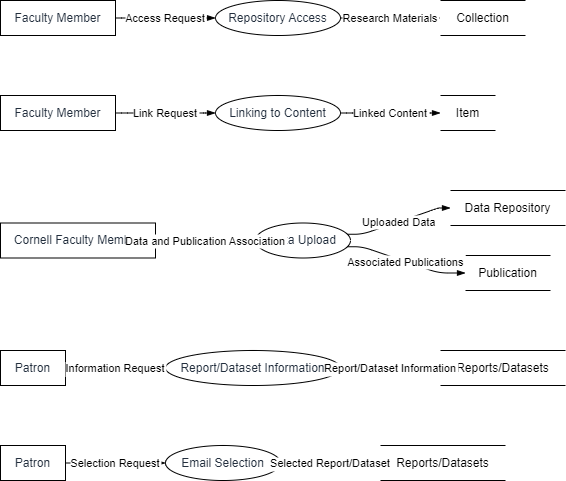

The diagram above was exported from draw.io. Its source (the exported page's mxGraphModel, read from the mxfile embedded in the PNG):
<mxGraphModel dx="794" dy="511" grid="1" gridSize="10" guides="1" tooltips="1" connect="1" arrows="1" fold="1" page="1" pageScale="1" pageWidth="827" pageHeight="1169" math="0" shadow="0">
  <root>
    <mxCell id="0" />
    <mxCell id="1" parent="0" />
    <UserObject label="Faculty Member" type="externalEntity" source="" flow="" placeholders="1" id="5fT8TSgvjkj9puPZQ_QJ-1">
      <mxCell style="shape=rectangle;whiteSpace=wrap;html=1;fillColor=#ffffff;strokeColor=#000000;align=center;verticalAlign=middle;fontColor=#232F3E;" vertex="1" parent="1">
        <mxGeometry width="115" height="35" as="geometry" />
      </mxCell>
    </UserObject>
    <UserObject label="Repository Access" type="process" source="1" flow="Access Request" placeholders="1" id="5fT8TSgvjkj9puPZQ_QJ-2">
      <mxCell style="shape=ellipse;perimeter=ellipsePerimeter;whiteSpace=wrap;html=1;fillColor=#ffffff;strokeColor=#000000;align=center;verticalAlign=middle;fontColor=#232F3E;" vertex="1" parent="1">
        <mxGeometry x="215" width="125" height="35" as="geometry" />
      </mxCell>
    </UserObject>
    <UserObject label="Collection" type="dataStore" source="2" flow="Research Materials" placeholders="1" id="5fT8TSgvjkj9puPZQ_QJ-3">
      <mxCell style="html=1;dashed=0;whiteSpace=wrap;shape=partialRectangle;right=0;left=0;" vertex="1" parent="1">
        <mxGeometry x="440" width="85" height="35" as="geometry" />
      </mxCell>
    </UserObject>
    <UserObject label="Faculty Member" type="externalEntity" source="" flow="" placeholders="1" id="5fT8TSgvjkj9puPZQ_QJ-4">
      <mxCell style="shape=rectangle;whiteSpace=wrap;html=1;fillColor=#ffffff;strokeColor=#000000;align=center;verticalAlign=middle;fontColor=#232F3E;" vertex="1" parent="1">
        <mxGeometry y="95" width="115" height="35" as="geometry" />
      </mxCell>
    </UserObject>
    <UserObject label="Linking to Content" type="process" source="4" flow="Link Request" placeholders="1" id="5fT8TSgvjkj9puPZQ_QJ-5">
      <mxCell style="shape=ellipse;perimeter=ellipsePerimeter;whiteSpace=wrap;html=1;fillColor=#ffffff;strokeColor=#000000;align=center;verticalAlign=middle;fontColor=#232F3E;" vertex="1" parent="1">
        <mxGeometry x="215" y="95" width="125" height="35" as="geometry" />
      </mxCell>
    </UserObject>
    <UserObject label="Item" type="dataStore" source="5" flow="Linked Content" placeholders="1" id="5fT8TSgvjkj9puPZQ_QJ-6">
      <mxCell style="html=1;dashed=0;whiteSpace=wrap;shape=partialRectangle;right=0;left=0;" vertex="1" parent="1">
        <mxGeometry x="440" y="95" width="55" height="35" as="geometry" />
      </mxCell>
    </UserObject>
    <UserObject label="Cornell Faculty Member" type="externalEntity" source="" flow="" placeholders="1" id="5fT8TSgvjkj9puPZQ_QJ-7">
      <mxCell style="shape=rectangle;whiteSpace=wrap;html=1;fillColor=#ffffff;strokeColor=#000000;align=center;verticalAlign=middle;fontColor=#232F3E;" vertex="1" parent="1">
        <mxGeometry y="222.5" width="155" height="35" as="geometry" />
      </mxCell>
    </UserObject>
    <UserObject label="Data Upload" type="process" source="7" flow="Data and Publication Association" placeholders="1" id="5fT8TSgvjkj9puPZQ_QJ-8">
      <mxCell style="shape=ellipse;perimeter=ellipsePerimeter;whiteSpace=wrap;html=1;fillColor=#ffffff;strokeColor=#000000;align=center;verticalAlign=middle;fontColor=#232F3E;" vertex="1" parent="1">
        <mxGeometry x="255" y="222.5" width="95" height="35" as="geometry" />
      </mxCell>
    </UserObject>
    <UserObject label="Data Repository" type="dataStore" source="8" flow="Uploaded Data" placeholders="1" id="5fT8TSgvjkj9puPZQ_QJ-9">
      <mxCell style="html=1;dashed=0;whiteSpace=wrap;shape=partialRectangle;right=0;left=0;" vertex="1" parent="1">
        <mxGeometry x="450" y="190" width="115" height="35" as="geometry" />
      </mxCell>
    </UserObject>
    <UserObject label="Publication" type="dataStore" source="8" flow="Associated Publications" placeholders="1" id="5fT8TSgvjkj9puPZQ_QJ-10">
      <mxCell style="html=1;dashed=0;whiteSpace=wrap;shape=partialRectangle;right=0;left=0;" vertex="1" parent="1">
        <mxGeometry x="465" y="255" width="85" height="35" as="geometry" />
      </mxCell>
    </UserObject>
    <UserObject label="Patron" type="externalEntity" source="" flow="" placeholders="1" id="5fT8TSgvjkj9puPZQ_QJ-11">
      <mxCell style="shape=rectangle;whiteSpace=wrap;html=1;fillColor=#ffffff;strokeColor=#000000;align=center;verticalAlign=middle;fontColor=#232F3E;" vertex="1" parent="1">
        <mxGeometry y="350" width="65" height="35" as="geometry" />
      </mxCell>
    </UserObject>
    <UserObject label="Report/Dataset Information" type="process" source="11" flow="Information Request" placeholders="1" id="5fT8TSgvjkj9puPZQ_QJ-12">
      <mxCell style="shape=ellipse;perimeter=ellipsePerimeter;whiteSpace=wrap;html=1;fillColor=#ffffff;strokeColor=#000000;align=center;verticalAlign=middle;fontColor=#232F3E;" vertex="1" parent="1">
        <mxGeometry x="165" y="350" width="175" height="35" as="geometry" />
      </mxCell>
    </UserObject>
    <UserObject label="Reports/Datasets" type="dataStore" source="12" flow="Report/Dataset Information" placeholders="1" id="5fT8TSgvjkj9puPZQ_QJ-13">
      <mxCell style="html=1;dashed=0;whiteSpace=wrap;shape=partialRectangle;right=0;left=0;" vertex="1" parent="1">
        <mxGeometry x="440" y="350" width="125" height="35" as="geometry" />
      </mxCell>
    </UserObject>
    <UserObject label="Patron" type="externalEntity" source="" flow="" placeholders="1" id="5fT8TSgvjkj9puPZQ_QJ-14">
      <mxCell style="shape=rectangle;whiteSpace=wrap;html=1;fillColor=#ffffff;strokeColor=#000000;align=center;verticalAlign=middle;fontColor=#232F3E;" vertex="1" parent="1">
        <mxGeometry y="445" width="65" height="35" as="geometry" />
      </mxCell>
    </UserObject>
    <UserObject label="Email Selection" type="process" source="14" flow="Selection Request" placeholders="1" id="5fT8TSgvjkj9puPZQ_QJ-15">
      <mxCell style="shape=ellipse;perimeter=ellipsePerimeter;whiteSpace=wrap;html=1;fillColor=#ffffff;strokeColor=#000000;align=center;verticalAlign=middle;fontColor=#232F3E;" vertex="1" parent="1">
        <mxGeometry x="165" y="445" width="115" height="35" as="geometry" />
      </mxCell>
    </UserObject>
    <UserObject label="Reports/Datasets" type="dataStore" source="15" flow="Selected Report/Dataset" placeholders="1" id="5fT8TSgvjkj9puPZQ_QJ-16">
      <mxCell style="html=1;dashed=0;whiteSpace=wrap;shape=partialRectangle;right=0;left=0;" vertex="1" parent="1">
        <mxGeometry x="380" y="445" width="125" height="35" as="geometry" />
      </mxCell>
    </UserObject>
    <mxCell id="5fT8TSgvjkj9puPZQ_QJ-17" value="Access Request" style="endArrow=blockThin;endFill=1;fontSize=11;orthogonal=1;noEdgeStyle=1;" edge="1" parent="1" source="5fT8TSgvjkj9puPZQ_QJ-1" target="5fT8TSgvjkj9puPZQ_QJ-2">
      <mxGeometry relative="1" as="geometry">
        <Array as="points">
          <mxPoint x="127" y="17.5" />
          <mxPoint x="203" y="17.5" />
        </Array>
      </mxGeometry>
    </mxCell>
    <mxCell id="5fT8TSgvjkj9puPZQ_QJ-18" value="Research Materials" style="endArrow=blockThin;endFill=1;fontSize=11;orthogonal=1;noEdgeStyle=1;" edge="1" parent="1" source="5fT8TSgvjkj9puPZQ_QJ-2" target="5fT8TSgvjkj9puPZQ_QJ-3">
      <mxGeometry relative="1" as="geometry">
        <Array as="points">
          <mxPoint x="352" y="17.5" />
          <mxPoint x="428" y="17.5" />
        </Array>
      </mxGeometry>
    </mxCell>
    <mxCell id="5fT8TSgvjkj9puPZQ_QJ-19" value="Link Request" style="endArrow=blockThin;endFill=1;fontSize=11;orthogonal=1;noEdgeStyle=1;" edge="1" parent="1" source="5fT8TSgvjkj9puPZQ_QJ-4" target="5fT8TSgvjkj9puPZQ_QJ-5">
      <mxGeometry relative="1" as="geometry">
        <Array as="points">
          <mxPoint x="127" y="112.5" />
          <mxPoint x="203" y="112.5" />
        </Array>
      </mxGeometry>
    </mxCell>
    <mxCell id="5fT8TSgvjkj9puPZQ_QJ-20" value="Linked Content" style="endArrow=blockThin;endFill=1;fontSize=11;orthogonal=1;noEdgeStyle=1;" edge="1" parent="1" source="5fT8TSgvjkj9puPZQ_QJ-5" target="5fT8TSgvjkj9puPZQ_QJ-6">
      <mxGeometry relative="1" as="geometry">
        <Array as="points">
          <mxPoint x="352" y="112.5" />
          <mxPoint x="428" y="112.5" />
        </Array>
      </mxGeometry>
    </mxCell>
    <mxCell id="5fT8TSgvjkj9puPZQ_QJ-21" value="Data and Publication Association" style="endArrow=blockThin;endFill=1;fontSize=11;orthogonal=1;noEdgeStyle=1;" edge="1" parent="1" source="5fT8TSgvjkj9puPZQ_QJ-7" target="5fT8TSgvjkj9puPZQ_QJ-8">
      <mxGeometry relative="1" as="geometry">
        <Array as="points">
          <mxPoint x="167" y="240" />
          <mxPoint x="243" y="240" />
        </Array>
      </mxGeometry>
    </mxCell>
    <mxCell id="5fT8TSgvjkj9puPZQ_QJ-22" value="Uploaded Data" style="endArrow=blockThin;endFill=1;fontSize=11;orthogonal=1;noEdgeStyle=1;" edge="1" parent="1" source="5fT8TSgvjkj9puPZQ_QJ-8" target="5fT8TSgvjkj9puPZQ_QJ-9">
      <mxGeometry relative="1" as="geometry">
        <Array as="points">
          <mxPoint x="362" y="233.75" />
          <mxPoint x="438" y="207.5" />
        </Array>
      </mxGeometry>
    </mxCell>
    <mxCell id="5fT8TSgvjkj9puPZQ_QJ-23" value="Associated Publications" style="endArrow=blockThin;endFill=1;fontSize=11;orthogonal=1;noEdgeStyle=1;" edge="1" parent="1" source="5fT8TSgvjkj9puPZQ_QJ-8" target="5fT8TSgvjkj9puPZQ_QJ-10">
      <mxGeometry relative="1" as="geometry">
        <Array as="points">
          <mxPoint x="362" y="246.25" />
          <mxPoint x="438" y="272.5" />
        </Array>
      </mxGeometry>
    </mxCell>
    <mxCell id="5fT8TSgvjkj9puPZQ_QJ-24" value="Information Request" style="endArrow=blockThin;endFill=1;fontSize=11;orthogonal=1;noEdgeStyle=1;" edge="1" parent="1" source="5fT8TSgvjkj9puPZQ_QJ-11" target="5fT8TSgvjkj9puPZQ_QJ-12">
      <mxGeometry relative="1" as="geometry">
        <Array as="points">
          <mxPoint x="77" y="367.5" />
          <mxPoint x="153" y="367.5" />
        </Array>
      </mxGeometry>
    </mxCell>
    <mxCell id="5fT8TSgvjkj9puPZQ_QJ-25" value="Report/Dataset Information" style="endArrow=blockThin;endFill=1;fontSize=11;orthogonal=1;noEdgeStyle=1;" edge="1" parent="1" source="5fT8TSgvjkj9puPZQ_QJ-12" target="5fT8TSgvjkj9puPZQ_QJ-13">
      <mxGeometry relative="1" as="geometry">
        <Array as="points">
          <mxPoint x="352" y="367.5" />
          <mxPoint x="428" y="367.5" />
        </Array>
      </mxGeometry>
    </mxCell>
    <mxCell id="5fT8TSgvjkj9puPZQ_QJ-26" value="Selection Request" style="endArrow=blockThin;endFill=1;fontSize=11;orthogonal=1;noEdgeStyle=1;" edge="1" parent="1" source="5fT8TSgvjkj9puPZQ_QJ-14" target="5fT8TSgvjkj9puPZQ_QJ-15">
      <mxGeometry relative="1" as="geometry">
        <Array as="points">
          <mxPoint x="77" y="462.5" />
          <mxPoint x="153" y="462.5" />
        </Array>
      </mxGeometry>
    </mxCell>
    <mxCell id="5fT8TSgvjkj9puPZQ_QJ-27" value="Selected Report/Dataset" style="endArrow=blockThin;endFill=1;fontSize=11;orthogonal=1;noEdgeStyle=1;" edge="1" parent="1" source="5fT8TSgvjkj9puPZQ_QJ-15" target="5fT8TSgvjkj9puPZQ_QJ-16">
      <mxGeometry relative="1" as="geometry">
        <Array as="points">
          <mxPoint x="292" y="462.5" />
          <mxPoint x="368" y="462.5" />
        </Array>
      </mxGeometry>
    </mxCell>
  </root>
</mxGraphModel>